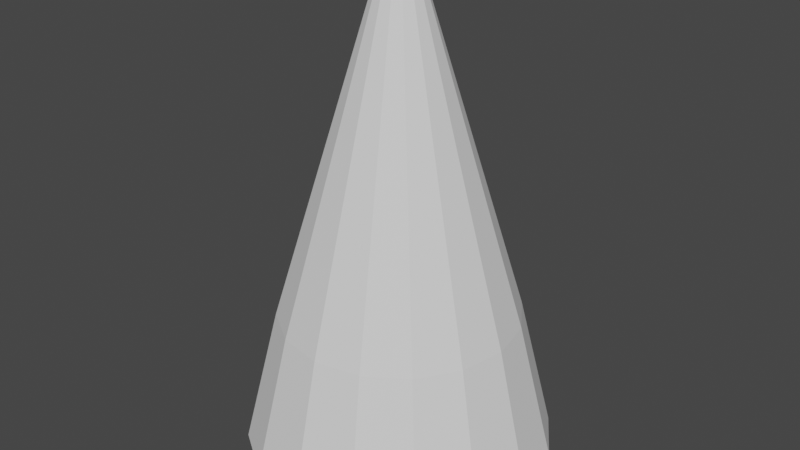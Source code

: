# Source: lightcone.blend  (saved by Blender 2.82.7; exported with 4.5.12 LTS)
import bpy
from mathutils import Matrix  # noqa: F401  (used for matrix-valued properties, if any)

bpy.ops.wm.read_factory_settings(use_empty=True)
scene = bpy.context.scene
scene.name = 'Scene'

# ---- collections
col_collection = bpy.data.collections.new('Collection'); scene.collection.children.link(col_collection)

# ---- world
world_world = bpy.data.worlds.new('World'); scene.world = world_world
world_world.use_nodes = True; world_world.node_tree.nodes.clear()
_N = world_world.node_tree.nodes; _L = world_world.node_tree.links
n0 = _N.new('ShaderNodeOutputWorld'); n0.name = 'World Output'; n0.location = (300, 300)
n1 = _N.new('ShaderNodeBackground'); n1.name = 'Background'; n1.location = (10, 300)
n1.inputs[0].default_value = (0.05088, 0.05088, 0.05088, 1.0)
_L.new(n1.outputs[0], n0.inputs[0])
n0.is_active_output = True
world_world.color = (0.05088, 0.05088, 0.05088)
world_world.use_sun_shadow = False
world_world.sun_shadow_jitter_overblur = 0.0

# ---- meshes
me_cylinder = bpy.data.meshes.new('Cylinder')
me_cylinder.from_pydata([(3.031e-08, 0.6662, -2.0), (3.739e-08, 0.09385, 0.0), (0.2549, 0.6155, -2.0), (0.03592, 0.08671, 0.0), (0.4711, 0.4711, -2.0), (0.06636, 0.06636, 0.0), (0.6155, 0.2549, -2.0), (0.08671, 0.03592, 0.0), (0.6662, -2.965e-08, -2.0), (0.09385, 6.932e-09, 0.0), (0.6155, -0.2549, -2.0), (0.08671, -0.03592, 0.0), (0.4711, -0.4711, -2.0), (0.06636, -0.06636, 0.0), (0.2549, -0.6155, -2.0), (0.03592, -0.08671, 0.0), (1.309e-07, -0.6662, -2.0), (5.156e-08, -0.09385, 0.0), (-0.2549, -0.6155, -2.0), (-0.03592, -0.08671, 0.0), (-0.4711, -0.4711, -2.0), (-0.06636, -0.06636, 0.0), (-0.6155, -0.2549, -2.0), (-0.08671, -0.03592, 0.0), (-0.6662, 7.41e-09, -2.0), (-0.09385, 1.215e-08, 0.0), (-0.6155, 0.2549, -2.0), (-0.08671, 0.03592, 0.0), (-0.4711, 0.4711, -2.0), (-0.06636, 0.06636, 0.0), (-0.2549, 0.6155, -2.0), (-0.03592, 0.08671, 0.0), (3.045e-08, 0.5155, -1.39), (3.244e-08, 0.3942, -0.9901), (3.444e-08, 0.2728, -0.5901), (3.644e-08, 0.1515, -0.1901), (0.05798, 0.14, -0.1901), (0.1044, 0.2521, -0.5901), (0.1508, 0.3642, -0.9901), (0.1973, 0.4762, -1.39), (0.1071, 0.1071, -0.1901), (0.1929, 0.1929, -0.5901), (0.2787, 0.2787, -0.9901), (0.3645, 0.3645, -1.39), (0.14, 0.05798, -0.1901), (0.2521, 0.1044, -0.5901), (0.3642, 0.1508, -0.9901), (0.4762, 0.1973, -1.39), (0.1515, 3.283e-09, -0.1901), (0.2728, -4.394e-09, -0.5901), (0.3942, -1.207e-08, -0.9901), (0.5155, -1.975e-08, -1.39), (0.14, -0.05798, -0.1901), (0.2521, -0.1044, -0.5901), (0.3642, -0.1508, -0.9901), (0.4762, -0.1973, -1.39), (0.1071, -0.1071, -0.1901), (0.1929, -0.1929, -0.5901), (0.2787, -0.2787, -0.9901), (0.3645, -0.3645, -1.39), (0.05798, -0.14, -0.1901), (0.1044, -0.2521, -0.5901), (0.1508, -0.3642, -0.9901), (0.1973, -0.4762, -1.39), (5.932e-08, -0.1515, -0.1901), (7.564e-08, -0.2728, -0.5901), (9.196e-08, -0.3942, -0.9901), (1.083e-07, -0.5155, -1.39), (-0.05798, -0.14, -0.1901), (-0.1044, -0.2521, -0.5901), (-0.1508, -0.3642, -0.9901), (-0.1973, -0.4762, -1.39), (-0.1071, -0.1071, -0.1901), (-0.1929, -0.1929, -0.5901), (-0.2787, -0.2787, -0.9901), (-0.3645, -0.3645, -1.39), (-0.14, -0.05798, -0.1901), (-0.2521, -0.1044, -0.5901), (-0.3642, -0.1508, -0.9901), (-0.4762, -0.1973, -1.39), (-0.1515, 1.171e-08, -0.1901), (-0.2728, 1.079e-08, -0.5901), (-0.3942, 9.858e-09, -0.9901), (-0.5155, 8.93e-09, -1.39), (-0.14, 0.05798, -0.1901), (-0.2521, 0.1044, -0.5901), (-0.3642, 0.1508, -0.9901), (-0.4762, 0.1973, -1.39), (-0.1071, 0.1071, -0.1901), (-0.1929, 0.1929, -0.5901), (-0.2787, 0.2787, -0.9901), (-0.3645, 0.3645, -1.39), (-0.05798, 0.14, -0.1901), (-0.1044, 0.2521, -0.5901), (-0.1508, 0.3642, -0.9901), (-0.1973, 0.4762, -1.39)], [], [(35, 1, 3, 36), (36, 3, 5, 40), (40, 5, 7, 44), (44, 7, 9, 48), (48, 9, 11, 52), (52, 11, 13, 56), (56, 13, 15, 60), (60, 15, 17, 64), (64, 17, 19, 68), (68, 19, 21, 72), (72, 21, 23, 76), (76, 23, 25, 80), (80, 25, 27, 84), (84, 27, 29, 88), (88, 29, 31, 92), (92, 31, 1, 35), (30, 95, 32, 0), (95, 94, 33, 32), (94, 93, 34, 33), (93, 92, 35, 34), (28, 91, 95, 30), (91, 90, 94, 95), (90, 89, 93, 94), (89, 88, 92, 93), (26, 87, 91, 28), (87, 86, 90, 91), (86, 85, 89, 90), (85, 84, 88, 89), (24, 83, 87, 26), (83, 82, 86, 87), (82, 81, 85, 86), (81, 80, 84, 85), (22, 79, 83, 24), (79, 78, 82, 83), (78, 77, 81, 82), (77, 76, 80, 81), (20, 75, 79, 22), (75, 74, 78, 79), (74, 73, 77, 78), (73, 72, 76, 77), (18, 71, 75, 20), (71, 70, 74, 75), (70, 69, 73, 74), (69, 68, 72, 73), (16, 67, 71, 18), (67, 66, 70, 71), (66, 65, 69, 70), (65, 64, 68, 69), (14, 63, 67, 16), (63, 62, 66, 67), (62, 61, 65, 66), (61, 60, 64, 65), (12, 59, 63, 14), (59, 58, 62, 63), (58, 57, 61, 62), (57, 56, 60, 61), (10, 55, 59, 12), (55, 54, 58, 59), (54, 53, 57, 58), (53, 52, 56, 57), (8, 51, 55, 10), (51, 50, 54, 55), (50, 49, 53, 54), (49, 48, 52, 53), (6, 47, 51, 8), (47, 46, 50, 51), (46, 45, 49, 50), (45, 44, 48, 49), (4, 43, 47, 6), (43, 42, 46, 47), (42, 41, 45, 46), (41, 40, 44, 45), (2, 39, 43, 4), (39, 38, 42, 43), (38, 37, 41, 42), (37, 36, 40, 41), (0, 32, 39, 2), (32, 33, 38, 39), (33, 34, 37, 38), (34, 35, 36, 37)])
_uv = me_cylinder.uv_layers.new(name='UVMap')
_uv.uv.foreach_set('vector', [1.0, 0.9049, 1.0, 1.0, 0.9375, 1.0, 0.9375, 0.9049, 0.9375, 0.9049, 0.9375, 1.0, 0.875, 1.0, 0.875, 0.9049, 0.875, 0.9049, 0.875, 1.0, 0.8125, 1.0, 0.8125, 0.9049, 0.8125, 0.9049, 0.8125, 1.0, 0.75, 1.0, 0.75, 0.9049, 0.75, 0.9049, 0.75, 1.0, 0.6875, 1.0, 0.6875, 0.9049, 0.6875, 0.9049, 0.6875, 1.0, 0.625, 1.0, 0.625, 0.9049, 0.625, 0.9049, 0.625, 1.0, 0.5625, 1.0, 0.5625, 0.9049, 0.5625, 0.9049, 0.5625, 1.0, 0.5, 1.0, 0.5, 0.9049, 0.5, 0.9049, 0.5, 1.0, 0.4375, 1.0, 0.4375, 0.9049, 0.4375, 0.9049, 0.4375, 1.0, 0.375, 1.0, 0.375, 0.9049, 0.375, 0.9049, 0.375, 1.0, 0.3125, 1.0, 0.3125, 0.9049, 0.3125, 0.9049, 0.3125, 1.0, 0.25, 1.0, 0.25, 0.9049, 0.25, 0.9049, 0.25, 1.0, 0.1875, 1.0, 0.1875, 0.9049, 0.1875, 0.9049, 0.1875, 1.0, 0.125, 1.0, 0.125, 0.9049, 0.125, 0.9049, 0.125, 1.0, 0.0625, 1.0, 0.0625, 0.9049, 0.0625, 0.9049, 0.0625, 1.0, 0.0, 1.0, 0.0, 0.9049, 0.0625, 0.0, 0.0625, 0.3049, 0.0, 0.3049, 0.0, 0.0, 0.0625, 0.3049, 0.0625, 0.5049, 0.0, 0.5049, 0.0, 0.3049, 0.0625, 0.5049, 0.0625, 0.7049, 0.0, 0.7049, 0.0, 0.5049, 0.0625, 0.7049, 0.0625, 0.9049, 0.0, 0.9049, 0.0, 0.7049, 0.125, 0.0, 0.125, 0.3049, 0.0625, 0.3049, 0.0625, 0.0, 0.125, 0.3049, 0.125, 0.5049, 0.0625, 0.5049, 0.0625, 0.3049, 0.125, 0.5049, 0.125, 0.7049, 0.0625, 0.7049, 0.0625, 0.5049, 0.125, 0.7049, 0.125, 0.9049, 0.0625, 0.9049, 0.0625, 0.7049, 0.1875, 0.0, 0.1875, 0.3049, 0.125, 0.3049, 0.125, 0.0, 0.1875, 0.3049, 0.1875, 0.5049, 0.125, 0.5049, 0.125, 0.3049, 0.1875, 0.5049, 0.1875, 0.7049, 0.125, 0.7049, 0.125, 0.5049, 0.1875, 0.7049, 0.1875, 0.9049, 0.125, 0.9049, 0.125, 0.7049, 0.25, 0.0, 0.25, 0.3049, 0.1875, 0.3049, 0.1875, 0.0, 0.25, 0.3049, 0.25, 0.5049, 0.1875, 0.5049, 0.1875, 0.3049, 0.25, 0.5049, 0.25, 0.7049, 0.1875, 0.7049, 0.1875, 0.5049, 0.25, 0.7049, 0.25, 0.9049, 0.1875, 0.9049, 0.1875, 0.7049, 0.3125, 0.0, 0.3125, 0.3049, 0.25, 0.3049, 0.25, 0.0, 0.3125, 0.3049, 0.3125, 0.5049, 0.25, 0.5049, 0.25, 0.3049, 0.3125, 0.5049, 0.3125, 0.7049, 0.25, 0.7049, 0.25, 0.5049, 0.3125, 0.7049, 0.3125, 0.9049, 0.25, 0.9049, 0.25, 0.7049, 0.375, 0.0, 0.375, 0.3049, 0.3125, 0.3049, 0.3125, 0.0, 0.375, 0.3049, 0.375, 0.5049, 0.3125, 0.5049, 0.3125, 0.3049, 0.375, 0.5049, 0.375, 0.7049, 0.3125, 0.7049, 0.3125, 0.5049, 0.375, 0.7049, 0.375, 0.9049, 0.3125, 0.9049, 0.3125, 0.7049, 0.4375, 0.0, 0.4375, 0.3049, 0.375, 0.3049, 0.375, 0.0, 0.4375, 0.3049, 0.4375, 0.5049, 0.375, 0.5049, 0.375, 0.3049, 0.4375, 0.5049, 0.4375, 0.7049, 0.375, 0.7049, 0.375, 0.5049, 0.4375, 0.7049, 0.4375, 0.9049, 0.375, 0.9049, 0.375, 0.7049, 0.5, 0.0, 0.5, 0.3049, 0.4375, 0.3049, 0.4375, 0.0, 0.5, 0.3049, 0.5, 0.5049, 0.4375, 0.5049, 0.4375, 0.3049, 0.5, 0.5049, 0.5, 0.7049, 0.4375, 0.7049, 0.4375, 0.5049, 0.5, 0.7049, 0.5, 0.9049, 0.4375, 0.9049, 0.4375, 0.7049, 0.5625, 0.0, 0.5625, 0.3049, 0.5, 0.3049, 0.5, 0.0, 0.5625, 0.3049, 0.5625, 0.5049, 0.5, 0.5049, 0.5, 0.3049, 0.5625, 0.5049, 0.5625, 0.7049, 0.5, 0.7049, 0.5, 0.5049, 0.5625, 0.7049, 0.5625, 0.9049, 0.5, 0.9049, 0.5, 0.7049, 0.625, 0.0, 0.625, 0.3049, 0.5625, 0.3049, 0.5625, 0.0, 0.625, 0.3049, 0.625, 0.5049, 0.5625, 0.5049, 0.5625, 0.3049, 0.625, 0.5049, 0.625, 0.7049, 0.5625, 0.7049, 0.5625, 0.5049, 0.625, 0.7049, 0.625, 0.9049, 0.5625, 0.9049, 0.5625, 0.7049, 0.6875, 0.0, 0.6875, 0.3049, 0.625, 0.3049, 0.625, 0.0, 0.6875, 0.3049, 0.6875, 0.5049, 0.625, 0.5049, 0.625, 0.3049, 0.6875, 0.5049, 0.6875, 0.7049, 0.625, 0.7049, 0.625, 0.5049, 0.6875, 0.7049, 0.6875, 0.9049, 0.625, 0.9049, 0.625, 0.7049, 0.75, 0.0, 0.75, 0.3049, 0.6875, 0.3049, 0.6875, 0.0, 0.75, 0.3049, 0.75, 0.5049, 0.6875, 0.5049, 0.6875, 0.3049, 0.75, 0.5049, 0.75, 0.7049, 0.6875, 0.7049, 0.6875, 0.5049, 0.75, 0.7049, 0.75, 0.9049, 0.6875, 0.9049, 0.6875, 0.7049, 0.8125, 0.0, 0.8125, 0.3049, 0.75, 0.3049, 0.75, 0.0, 0.8125, 0.3049, 0.8125, 0.5049, 0.75, 0.5049, 0.75, 0.3049, 0.8125, 0.5049, 0.8125, 0.7049, 0.75, 0.7049, 0.75, 0.5049, 0.8125, 0.7049, 0.8125, 0.9049, 0.75, 0.9049, 0.75, 0.7049, 0.875, 0.0, 0.875, 0.3049, 0.8125, 0.3049, 0.8125, 0.0, 0.875, 0.3049, 0.875, 0.5049, 0.8125, 0.5049, 0.8125, 0.3049, 0.875, 0.5049, 0.875, 0.7049, 0.8125, 0.7049, 0.8125, 0.5049, 0.875, 0.7049, 0.875, 0.9049, 0.8125, 0.9049, 0.8125, 0.7049, 0.9375, 0.0, 0.9375, 0.3049, 0.875, 0.3049, 0.875, 0.0, 0.9375, 0.3049, 0.9375, 0.5049, 0.875, 0.5049, 0.875, 0.3049, 0.9375, 0.5049, 0.9375, 0.7049, 0.875, 0.7049, 0.875, 0.5049, 0.9375, 0.7049, 0.9375, 0.9049, 0.875, 0.9049, 0.875, 0.7049, 1.0, 0.0, 1.0, 0.3049, 0.9375, 0.3049, 0.9375, 0.0, 1.0, 0.3049, 1.0, 0.5049, 0.9375, 0.5049, 0.9375, 0.3049, 1.0, 0.5049, 1.0, 0.7049, 0.9375, 0.7049, 0.9375, 0.5049, 1.0, 0.7049, 1.0, 0.9049, 0.9375, 0.9049, 0.9375, 0.7049])
me_cylinder.use_remesh_fix_poles = True
me_cylinder.use_remesh_preserve_attributes = False
me_cylinder.use_mirror_vertex_groups = False
me_cylinder.update()

# ---- objects
ob_cylinder = bpy.data.objects.new('Cylinder', me_cylinder)

# ---- transforms, parenting, visibility, modifiers, constraints
ob_cylinder.location = (0.0, 0.0, 0.0)
ob_cylinder.scale = (0.6967, 0.6967, 0.6967)
ob_cylinder.lineart.crease_threshold = 0.0

# ---- collection membership
scene.collection.objects.link(ob_cylinder)

# ---- scene / render settings (as saved in the file)
scene.frame_start = 1; scene.frame_end = 250; scene.frame_set(3)
scene.render.engine = 'BLENDER_EEVEE_NEXT'
scene.cycles.use_denoising = False
scene.cycles.samples = 128
scene.cycles.sampling_pattern = 'TABULATED_SOBOL'
scene.cycles.use_adaptive_sampling = False
scene.cycles.use_light_tree = False
scene.view_settings.view_transform = 'Filmic'
bpy.context.view_layer.update()

# ---- added for rendering (the .blend has no active camera and no usable light): camera, sun
cam_auto = bpy.data.cameras.new('AutoCamera')
cam_auto.lens = 50.0
cam_auto.sensor_width = 36.0
cam_auto.clip_end = 1000.0
ob_auto_camera = bpy.data.objects.new('AutoCamera', cam_auto)
scene.collection.objects.link(ob_auto_camera)
ob_auto_camera.location = (1.77129, -2.12555, 0.720322)
ob_auto_camera.rotation_euler = (1.09748, -7.21219e-08, 0.694738)
scene.camera = ob_auto_camera
light_auto_sun = bpy.data.lights.new('AutoSun', 'SUN')
light_auto_sun.energy = 3.0
light_auto_sun.angle = 0.0523599
ob_auto_sun = bpy.data.objects.new('AutoSun', light_auto_sun)
scene.collection.objects.link(ob_auto_sun)
ob_auto_sun.rotation_euler = (0.872665, 0.174533, 0.523599)
bpy.context.view_layer.update()

